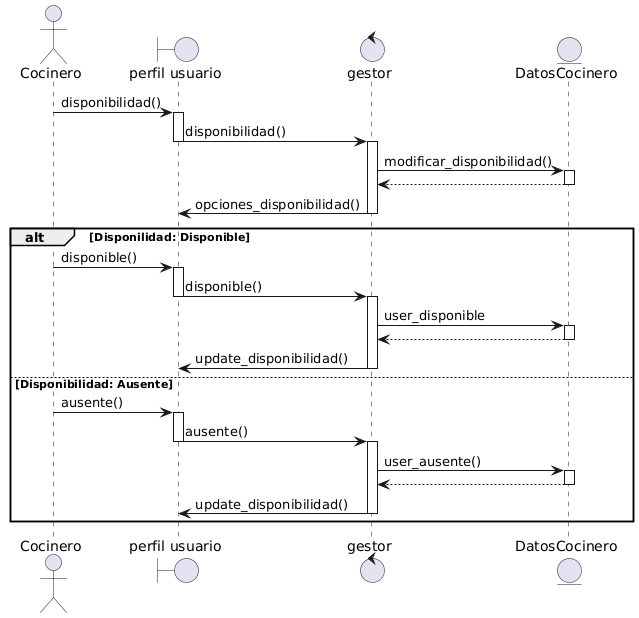

The diagram above was rendered by PlantUML. Its source (embedded in the PNG):
@startuml
actor "Cocinero" as C
boundary "perfil usuario" as pUser
control "gestor" as gestor
entity "DatosCocinero" as user

C -> pUser : disponibilidad()
activate pUser
pUser -> gestor : disponibilidad()
deactivate pUser
activate gestor
gestor -> user : modificar_disponibilidad()
activate user
user --> gestor 
deactivate user
gestor -> pUser : opciones_disponibilidad()
deactivate user
deactivate gestor

alt Disponilidad: Disponible

    C -> pUser : disponible()
    activate pUser
    pUser -> gestor : disponible()
    deactivate pUser
    activate gestor
    gestor -> user : user_disponible
    activate user
    user --> gestor 
    deactivate user
    gestor -> pUser : update_disponibilidad()
    deactivate gestor
    

else Disponibilidad: Ausente

    C -> pUser : ausente()
    activate pUser
    pUser -> gestor : ausente()
    deactivate pUser
    activate gestor
    gestor -> user : user_ausente()
    activate user
    user --> gestor 
    deactivate user
    gestor -> pUser : update_disponibilidad()
    deactivate gestor

end
@enduml